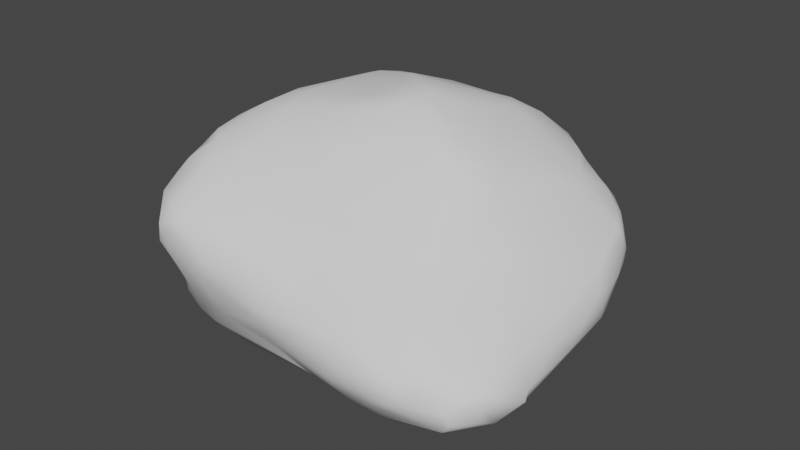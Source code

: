 # Source: rock2.blend  (saved by Blender 3.4.6; exported with 4.5.12 LTS)
import bpy
from mathutils import Matrix  # noqa: F401  (used for matrix-valued properties, if any)

bpy.ops.wm.read_factory_settings(use_empty=True)
scene = bpy.context.scene
scene.name = 'Scene'

# ---- collections
col_collection = bpy.data.collections.new('Collection'); scene.collection.children.link(col_collection)

# ---- world
world_world = bpy.data.worlds.new('World'); scene.world = world_world
world_world.use_nodes = True; world_world.node_tree.nodes.clear()
_N = world_world.node_tree.nodes; _L = world_world.node_tree.links
n0 = _N.new('ShaderNodeOutputWorld'); n0.name = 'World Output'; n0.location = (300, 300)
n1 = _N.new('ShaderNodeBackground'); n1.name = 'Background'; n1.location = (10, 300)
n1.inputs[0].default_value = (0.05088, 0.05088, 0.05088, 1.0)
_L.new(n1.outputs[0], n0.inputs[0])
n0.is_active_output = True
world_world.color = (0.05088, 0.05088, 0.05088)
world_world.use_sun_shadow = False
world_world.sun_shadow_jitter_overblur = 0.0

# ---- meshes
me_icosphere = bpy.data.meshes.new('Icosphere')
me_icosphere.from_pydata([(-0.9049, -0.8057, -0.4947), (-0.9149, -0.8579, -0.3556), (-0.8999, -0.7496, 0.1123), (-0.7966, -1.015, -0.4202), (-0.8082, -1.051, -0.1806), (-0.8012, -1.041, 0.09666), (-0.9155, -0.8604, -0.2763), (-1.13, -0.08457, -0.3718), (-1.09, -0.1086, -0.07575), (-1.154, 0.1526, -0.4313), (-1.181, 0.01938, -0.2494), (-1.008, -0.5087, -0.4022), (-1.02, -0.3343, -0.02835), (-1.053, -0.0552, -0.5068), (-1.02, -0.3099, -0.4714), (-1.057, -0.2825, -0.3479), (-1.065, -0.2687, -0.2503), (-0.8962, -0.5765, -0.5951), (-0.8161, -0.3561, -0.7006), (-0.8891, -0.1382, -0.697), (-0.8872, -0.04301, -0.7039), (-0.6748, -1.231, -0.08213), (-0.6966, -1.102, -0.4071), (-0.7486, -1.102, -0.2262), (-0.6909, -1.027, -0.5264), (-0.6855, -0.7983, -0.702), (-0.6116, -1.31, 3.887e-05), (-0.643, -1.139, -0.332), (-0.6005, -1.017, -0.6019), (-0.6164, -1.097, -0.4846), (-0.5372, -1.31, -0.06085), (-0.5256, -1.206, -0.2899), (-0.5083, -1.097, -0.5187), (-0.557, -0.8569, -0.7136), (-0.3458, -1.314, -0.07774), (-0.4112, -0.9939, -0.6504), (-0.3269, -1.205, -0.345), (-0.3318, -0.7944, -0.7866), (-0.2221, -1.288, -0.1472), (-0.275, -1.31, -0.002221), (0.0447, -1.278, -0.2208), (-0.09289, -1.278, -0.05725), (0.1813, -1.07, -0.5769), (0.05446, -0.8952, -0.7033), (0.02396, -1.218, -0.3535), (0.006529, -1.285, -0.1565), (0.1131, -1.123, -0.5116), (-0.7115, -0.1091, -0.7993), (-0.5063, -0.7023, -0.8008), (-0.2812, -0.3814, -0.9093), (-0.3954, -0.2027, -0.9006), (-0.2871, -0.5172, -0.8771), (-0.1103, -0.09448, -0.9113), (-0.05846, -0.4799, -0.9035), (-0.05891, -0.3133, -0.9303), (-0.7583, -0.5852, -0.7137), (-0.6328, -0.441, -0.7921), (-0.7993, -1.011, 0.1926), (-1.015, -0.2848, 0.03076), (-1.094, 0.04263, -0.009382), (-0.9017, -0.6073, 0.1978), (-0.8932, -0.3099, 0.2919), (-1.037, 0.04078, 0.08975), (-0.8913, -0.1869, 0.299), (-0.7708, -0.8709, 0.3147), (-0.7656, -0.6075, 0.4045), (-0.845, 0.06901, 0.3116), (-0.701, -1.212, 0.06498), (-0.7461, -1.058, 0.2417), (-0.7017, -0.8122, 0.4082), (-0.6969, -1.191, 0.2009), (-0.7004, -1.016, 0.3153), (-0.629, -0.8784, 0.3992), (-0.5921, -1.318, 0.1069), (-0.5492, -1.256, 0.1974), (-0.5579, -1.014, 0.3372), (-0.4686, -1.301, 0.1303), (-0.4108, -1.209, 0.2144), (-0.4032, -0.8812, 0.3842), (-0.1189, -1.205, 0.1101), (-0.1895, -1.262, 0.05502), (-0.1556, -1.006, 0.2249), (-0.1451, -0.7189, 0.43), (0.1232, -1.201, -0.005131), (-0.7633, -0.2989, 0.4168), (-0.7212, 0.1078, 0.3872), (-0.5999, -0.5738, 0.5034), (-0.5697, -0.4295, 0.5209), (-0.62, -0.315, 0.5004), (-0.4795, 0.06674, 0.5147), (-0.4346, -0.5942, 0.5131), (-0.4598, -0.394, 0.5515), (-0.3509, 0.03087, 0.5667), (-0.2255, -0.5063, 0.5403), (-0.08857, -0.0112, 0.6111), (-0.09898, -0.327, 0.5922), (0.1272, -0.3883, 0.6085), (-0.007152, -0.4029, 0.6017), (-1.19, 0.1017, -0.3452), (-1.169, 0.09833, -0.1488), (-1.193, 0.2048, -0.2489), (-1.149, 0.205, -0.1152), (-1.175, 0.2884, -0.346), (-1.111, 0.4027, -0.4193), (-1.139, 0.3946, -0.2504), (-1.107, 0.4078, -0.1685), (-1.111, 0.4397, -0.3555), (-0.9768, 0.08505, -0.5966), (-1.013, 0.4869, -0.4751), (-1.003, 0.5869, -0.3636), (-0.9984, 0.6127, -0.2466), (-0.9962, 0.5985, -0.1702), (-0.9852, 0.3353, -0.5624), (-0.8928, 0.3967, -0.6111), (-0.8847, 0.602, 0.001052), (-0.9009, 0.7068, -0.2954), (-0.8047, 0.3323, -0.685), (-0.7821, 0.504, -0.6002), (-0.8152, 0.6916, -0.3998), (-0.892, 0.7057, -0.1272), (-0.8038, 0.7067, -0.0003411), (-0.5746, 0.2109, -0.8049), (-0.5147, 0.3041, -0.8021), (-0.363, 0.1461, -0.8721), (-0.4113, 0.3401, -0.7981), (-0.286, 0.1836, -0.8739), (-0.1428, 0.3019, -0.8084), (0.09889, 0.2446, -0.8009), (-0.7215, 0.4042, -0.6991), (-0.7262, 0.8033, -0.2348), (-0.7242, 0.8104, -0.1305), (-0.5802, 0.4848, -0.6917), (-0.5316, 0.6018, -0.6029), (-0.6009, 0.7245, -0.4472), (-0.5995, 0.8216, -0.2875), (-0.5138, 0.8283, -0.01426), (-0.4984, 0.7998, -0.3667), (-0.2429, 0.4748, -0.6991), (-0.4034, 0.7099, -0.4873), (-0.3051, 0.8073, -0.3554), (0.1546, 0.745, -0.3816), (0.1045, 0.5602, -0.5913), (0.06166, 0.8017, -0.307), (0.2078, 0.7898, -0.03657), (-0.5058, 0.8666, -0.1501), (-0.399, 0.8608, -0.2466), (-0.2459, 0.8627, -0.1516), (-0.346, 0.8397, -0.01597), (0.3183, 0.7886, -0.2541), (-1.009, 0.4012, 0.001729), (-0.925, 0.2723, 0.15), (-0.9135, 0.4233, 0.08569), (-0.7976, 0.2299, 0.2981), (-0.7029, 0.6234, 0.1315), (-0.5773, 0.3376, 0.3846), (-0.6808, 0.7043, 0.08328), (-0.3774, 0.2276, 0.5045), (-0.4413, 0.3778, 0.4168), (-0.4088, 0.5959, 0.2965), (-0.2172, 0.1488, 0.5508), (-0.2421, 0.6915, 0.277), (-0.1712, 0.4388, 0.4394), (-0.1228, 0.6953, 0.2911), (-0.1392, 0.7782, 0.1083), (-0.005606, 0.4986, 0.4078), (0.1842, -1.267, -0.1562), (0.2612, -1.197, -0.05809), (0.1273, -0.7246, -0.8009), (0.4377, -1.267, -0.3542), (0.3736, -0.9418, -0.7152), (0.4448, -1.215, -0.4401), (0.5861, -1.239, -0.1644), (0.6211, -1.279, -0.2559), (0.499, -1.198, -0.09644), (0.4701, -1.1, -0.5872), (0.4964, -0.9103, -0.7372), (0.6039, -0.9964, -0.6729), (0.6175, -1.082, -0.5967), (0.6559, -1.219, -0.4311), (0.5915, -1.065, -0.05094), (0.6534, -0.895, -0.7223), (0.8051, -1.226, -0.2633), (0.716, -1.213, -0.1835), (0.8565, -1.007, -0.6025), (0.7008, -0.9012, 0.01656), (0.8095, -0.8019, -0.7077), (0.1712, -0.273, -0.9098), (-0.04392, 0.09854, -0.8723), (0.2766, -0.6705, -0.8213), (0.185, -0.3901, -0.9088), (0.5839, -0.4095, -0.7909), (0.4499, -0.2057, -0.8304), (0.3881, -0.01662, -0.8152), (0.5851, -0.741, -0.772), (0.6976, -0.3678, -0.7627), (0.7712, -1.244, -0.3655), (0.8708, -1.21, -0.3469), (0.9794, -1.11, -0.4926), (0.9006, -1.109, -0.2075), (0.7976, -0.8592, -0.0238), (1.009, -1.133, -0.3615), (1.109, -0.8348, -0.5105), (1.03, -0.9667, -0.2131), (1.025, -1.122, -0.4299), (1.016, -1.076, -0.2781), (1.103, -1.017, -0.4373), (1.115, -0.9027, -0.4953), (0.9766, -0.6171, -0.0483), (1.119, -1.02, -0.3319), (1.113, -1.002, -0.2888), (1.2, -0.7974, -0.4001), (0.8107, -0.2365, -0.7115), (0.9294, -0.222, -0.6265), (0.894, 0.02422, -0.6173), (1.008, -0.7201, -0.592), (1.12, -0.08726, -0.04366), (0.9914, 0.1511, -0.5054), (1.045, -0.3889, -0.5267), (1.117, -0.4139, -0.1517), (1.066, 0.1432, -0.3872), (1.149, -0.7312, -0.4596), (1.183, -0.7504, -0.3655), (1.119, -0.739, -0.2301), (1.161, -0.5466, -0.2531), (1.175, -0.4088, -0.3428), (1.118, -0.2677, -0.4264), (1.177, -0.2934, -0.2412), (1.149, -0.0745, -0.3292), (1.168, -0.1568, -0.1566), (1.17, -0.1072, -0.2459), (0.1003, -1.136, 0.06036), (0.08701, -0.84, 0.2932), (0.2512, -1.034, 0.09117), (0.2673, -0.906, 0.2021), (0.4907, -0.9172, 0.09117), (0.4942, -0.8145, 0.175), (0.6949, -0.7964, 0.1003), (0.1855, -0.2274, 0.6501), (0.2004, -0.1296, 0.6406), (0.04229, -0.6265, 0.4629), (0.2906, -0.3452, 0.596), (0.4315, -0.4998, 0.4946), (0.3413, -0.1406, 0.5926), (0.5158, -0.1445, 0.4851), (0.5577, -0.6829, 0.2793), (0.5787, -0.4862, 0.4316), (0.4842, -0.3598, 0.5189), (0.6202, -0.6308, 0.2892), (0.6785, -0.3278, 0.3947), (0.6964, -0.06992, 0.3861), (0.7573, -0.4192, 0.2809), (0.7786, -0.1084, 0.2966), (0.8077, 0.01047, 0.2778), (0.8827, -0.4687, 0.09896), (0.9425, -0.3678, 0.06755), (0.1505, 0.3955, -0.7128), (0.3924, 0.388, -0.6636), (0.4218, 0.7037, -0.3734), (0.3223, 0.7906, -0.1431), (0.5743, 0.1699, -0.7158), (0.3482, 0.481, -0.6081), (0.5555, 0.4206, -0.6243), (0.3643, 0.5965, -0.5138), (0.3958, 0.7926, -0.2119), (0.3689, 0.7662, -0.07517), (0.6604, 0.09626, -0.713), (0.7556, 0.5517, -0.3681), (0.6282, 0.5482, -0.5004), (0.8242, 0.5355, -0.2185), (0.5735, 0.696, -0.07682), (0.7209, 0.3834, -0.5869), (0.7695, 0.4753, -0.4742), (0.7174, 0.598, -0.1395), (0.895, 0.3174, -0.4916), (0.8496, 0.3946, -0.4831), (0.8256, 0.4895, 0.0082), (0.9179, 0.4277, -0.3803), (0.8891, 0.4881, -0.2983), (0.8321, 0.514, -0.0978), (1.023, 0.2518, -0.3642), (0.9934, 0.3552, -0.2757), (0.9899, 0.3235, 0.04217), (0.9722, 0.4168, -0.1518), (0.9721, 0.4045, -0.07336), (1.052, 0.2426, -0.2922), (1.158, 0.04206, -0.1385), (1.095, 0.1747, -0.005013), (1.08, 0.2461, -0.1004), (1.064, 0.2654, -0.198), (0.1723, 0.002448, 0.613), (0.1736, 0.3251, 0.4838), (0.1718, 0.6383, 0.2867), (0.1989, 0.7034, 0.2079), (0.4456, 0.187, 0.491), (0.4025, 0.206, 0.5057), (0.3174, 0.2973, 0.4992), (0.4638, 0.6679, 0.06412), (0.4422, 0.3925, 0.4223), (0.403, 0.6096, 0.2263), (0.6899, 0.3759, 0.289), (0.5598, 0.4833, 0.3042), (0.6642, 0.4967, 0.1384), (0.7311, 0.3865, 0.2345), (0.6772, 0.5612, 0.04758), (0.8203, 0.1953, 0.253), (0.7464, 0.4029, 0.1963), (0.9216, 0.3061, 0.1485), (0.8606, 0.3813, 0.1324), (1.028, 0.2257, 0.07022), (0.8839, 0.4411, 0.05338), (1.068, 0.1533, 0.0438)], [], [(6, 3, 4), (10, 7, 16), (13, 14, 7), (16, 12, 8), (13, 7, 9), (11, 17, 0), (11, 0, 1), (14, 17, 11), (14, 13, 17), (20, 19, 13), (18, 17, 19), (4, 22, 23), (4, 23, 21), (3, 0, 24), (21, 23, 27), (29, 22, 3), (30, 21, 31), (30, 26, 21), (27, 29, 31), (31, 21, 27), (29, 24, 28), (33, 28, 25), (32, 28, 35), (35, 28, 33), (36, 34, 30), (34, 38, 39), (36, 38, 34), (39, 38, 41), (32, 35, 42), (38, 40, 45), (50, 56, 47), (50, 49, 48), (49, 51, 48), (123, 52, 50), (51, 53, 37), (52, 54, 50), (54, 53, 49), (19, 47, 18), (47, 19, 20), (56, 55, 18), (55, 48, 25), (48, 55, 56), (37, 33, 48), (2, 5, 57), (8, 58, 59), (58, 60, 62), (63, 62, 61), (64, 2, 57), (2, 64, 60), (4, 67, 5), (5, 70, 57), (67, 73, 70), (71, 68, 70), (73, 26, 30), (75, 70, 74), (77, 74, 76), (75, 77, 78), (73, 34, 39), (76, 73, 39), (77, 76, 79), (76, 39, 80), (79, 76, 80), (81, 77, 79), (80, 39, 41), (78, 81, 82), (80, 41, 83), (79, 80, 83), (84, 61, 65), (65, 69, 86), (88, 84, 86), (88, 86, 87), (85, 84, 88), (85, 88, 89), (72, 78, 90), (87, 90, 91), (88, 91, 92), (90, 78, 82), (92, 91, 94), (91, 93, 95), (94, 91, 95), (93, 82, 96), (93, 96, 97), (95, 93, 97), (9, 7, 98), (99, 10, 8), (99, 8, 59), (98, 10, 100), (101, 99, 59), (102, 9, 98), (100, 99, 101), (104, 102, 100), (104, 101, 105), (103, 102, 106), (107, 13, 9), (103, 112, 9), (112, 103, 108), (108, 106, 109), (110, 106, 104), (111, 104, 105), (111, 105, 149), (113, 112, 108), (111, 149, 114), (119, 111, 114), (119, 110, 111), (117, 113, 108), (118, 117, 108), (115, 118, 109), (123, 47, 121), (122, 123, 121), (125, 123, 122), (126, 125, 124), (187, 52, 125), (130, 115, 119), (120, 130, 119), (121, 47, 116), (128, 121, 116), (117, 131, 128), (118, 132, 117), (134, 133, 118), (134, 118, 129), (136, 133, 134), (131, 124, 122), (138, 132, 133), (137, 131, 132), (140, 137, 138), (139, 140, 138), (145, 136, 134), (144, 145, 134), (145, 139, 136), (146, 145, 144), (135, 146, 144), (145, 142, 139), (101, 59, 62), (149, 101, 62), (149, 150, 151), (114, 149, 151), (150, 66, 152), (151, 150, 152), (66, 84, 85), (153, 151, 152), (120, 114, 153), (120, 153, 155), (152, 85, 154), (155, 135, 130), (154, 156, 157), (154, 157, 158), (154, 158, 153), (153, 158, 155), (157, 156, 161), (158, 161, 160), (159, 92, 94), (161, 156, 159), (160, 161, 162), (160, 163, 147), (162, 161, 164), (163, 143, 147), (41, 45, 165), (44, 46, 42), (43, 169, 42), (167, 169, 43), (165, 40, 171), (166, 165, 171), (175, 169, 167), (40, 168, 172), (166, 171, 173), (177, 174, 176), (169, 176, 174), (168, 178, 195), (172, 168, 195), (174, 177, 178), (178, 170, 174), (173, 171, 182), (179, 173, 182), (176, 175, 180), (172, 195, 181), (182, 172, 181), (177, 176, 183), (179, 182, 198), (53, 167, 37), (186, 54, 52), (188, 167, 53), (54, 189, 53), (191, 189, 186), (185, 180, 193), (191, 211, 194), (181, 195, 196), (178, 197, 195), (182, 181, 198), (185, 183, 180), (199, 184, 198), (200, 195, 197), (198, 196, 200), (185, 201, 183), (200, 203, 205), (201, 206, 183), (199, 202, 207), (200, 205, 208), (209, 200, 208), (206, 208, 205), (209, 208, 210), (211, 185, 194), (213, 212, 211), (218, 207, 222), (217, 214, 212), (215, 254, 218), (217, 212, 216), (221, 209, 210), (220, 201, 217), (223, 221, 224), (224, 220, 225), (226, 218, 223), (226, 224, 227), (228, 226, 229), (227, 225, 219), (220, 210, 206), (221, 210, 220), (83, 41, 165), (79, 83, 230), (81, 230, 232), (231, 81, 232), (83, 165, 166), (231, 232, 233), (232, 83, 166), (233, 234, 235), (234, 179, 184), (239, 82, 231), (237, 95, 97), (94, 95, 237), (96, 239, 241), (237, 97, 96), (96, 241, 240), (239, 235, 244), (245, 241, 244), (246, 241, 245), (235, 184, 236), (244, 236, 247), (244, 247, 245), (248, 245, 250), (246, 245, 248), (251, 248, 250), (249, 251, 252), (236, 199, 253), (254, 250, 253), (254, 253, 207), (192, 187, 127), (255, 127, 126), (137, 255, 126), (256, 127, 255), (262, 260, 141), (257, 262, 141), (148, 257, 140), (263, 257, 148), (265, 191, 192), (259, 265, 192), (261, 265, 259), (267, 261, 256), (266, 267, 257), (263, 266, 257), (211, 191, 265), (267, 270, 261), (268, 266, 263), (143, 146, 147), (272, 263, 269), (213, 211, 265), (273, 265, 270), (271, 274, 270), (266, 271, 267), (275, 272, 269), (213, 216, 212), (273, 216, 213), (266, 277, 276), (278, 268, 272), (275, 278, 272), (216, 219, 217), (279, 216, 273), (276, 273, 274), (277, 282, 280), (278, 282, 268), (309, 278, 275), (229, 227, 284), (285, 215, 228), (286, 285, 287), (288, 287, 229), (280, 284, 279), (280, 288, 284), (282, 287, 288), (281, 287, 283), (272, 268, 263), (289, 159, 94), (290, 159, 289), (289, 94, 238), (162, 297, 291), (292, 163, 162), (162, 291, 292), (290, 289, 295), (293, 238, 242), (289, 293, 294), (295, 289, 294), (296, 264, 292), (293, 242, 243), (297, 295, 294), (294, 293, 299), (300, 297, 299), (305, 301, 300), (305, 300, 302), (303, 269, 296), (304, 249, 252), (303, 275, 269), (251, 215, 252), (305, 306, 307), (309, 301, 307), (310, 252, 215), (304, 310, 308), (306, 308, 281), (309, 307, 281), (286, 310, 215), (308, 286, 281), (6, 1, 3), (5, 6, 4), (0, 3, 1), (5, 2, 6), (10, 16, 8), (15, 14, 11), (16, 15, 11), (16, 11, 12), (15, 7, 14), (16, 7, 15), (8, 12, 58), (11, 1, 6), (12, 11, 6), (2, 12, 6), (13, 19, 17), (18, 55, 17), (4, 3, 22), (25, 24, 0), (23, 22, 27), (29, 3, 24), (28, 24, 25), (27, 22, 29), (29, 28, 32), (36, 29, 32), (31, 29, 36), (36, 30, 31), (38, 36, 40), (35, 43, 42), (37, 43, 35), (40, 36, 44), (41, 38, 45), (36, 32, 46), (44, 36, 46), (32, 42, 46), (50, 48, 56), (51, 37, 48), (51, 49, 53), (50, 54, 49), (25, 0, 17), (55, 25, 17), (47, 56, 18), (48, 33, 25), (37, 35, 33), (167, 43, 37), (60, 12, 2), (58, 12, 60), (62, 60, 61), (62, 59, 58), (60, 64, 65), (61, 60, 65), (67, 4, 21), (5, 67, 70), (57, 70, 68), (57, 68, 71), (64, 57, 71), (67, 21, 26), (67, 26, 73), (72, 64, 71), (69, 64, 72), (74, 70, 73), (71, 70, 75), (75, 72, 71), (76, 74, 73), (77, 75, 74), (72, 75, 78), (73, 30, 34), (78, 77, 81), (65, 64, 69), (84, 63, 61), (66, 63, 84), (86, 84, 65), (86, 69, 72), (90, 86, 72), (87, 86, 90), (91, 88, 87), (89, 88, 92), (93, 91, 90), (93, 90, 82), (98, 7, 10), (99, 100, 10), (100, 102, 98), (102, 103, 9), (104, 100, 101), (106, 102, 104), (9, 112, 107), (101, 149, 105), (106, 108, 103), (110, 109, 106), (111, 110, 104), (107, 20, 13), (112, 20, 107), (118, 108, 109), (115, 109, 110), (119, 115, 110), (112, 116, 20), (113, 116, 112), (123, 50, 47), (124, 125, 122), (123, 125, 52), (125, 126, 187), (126, 127, 187), (20, 116, 47), (113, 128, 116), (117, 128, 113), (129, 118, 115), (130, 129, 115), (132, 131, 117), (133, 132, 118), (128, 122, 121), (131, 122, 128), (136, 138, 133), (131, 137, 124), (138, 137, 132), (136, 139, 138), (137, 126, 124), (140, 141, 137), (139, 142, 140), (130, 134, 129), (130, 144, 134), (130, 135, 144), (135, 147, 146), (145, 148, 142), (146, 148, 145), (150, 149, 62), (66, 62, 63), (66, 150, 62), (153, 114, 151), (120, 119, 114), (152, 66, 85), (120, 155, 130), (153, 152, 154), (154, 85, 89), (156, 154, 89), (155, 160, 135), (156, 89, 92), (160, 147, 135), (160, 155, 158), (159, 156, 92), (158, 157, 161), (160, 162, 163), (165, 45, 40), (40, 44, 168), (168, 44, 170), (170, 44, 42), (169, 174, 42), (171, 40, 172), (174, 170, 42), (232, 166, 173), (176, 169, 175), (168, 170, 178), (182, 171, 172), (176, 180, 183), (53, 189, 188), (186, 189, 54), (187, 186, 52), (187, 192, 186), (189, 190, 188), (191, 190, 189), (186, 192, 191), (188, 190, 193), (191, 194, 190), (167, 188, 175), (188, 193, 175), (193, 180, 175), (190, 194, 193), (194, 185, 193), (178, 177, 197), (196, 198, 181), (177, 183, 197), (184, 179, 198), (200, 196, 195), (199, 198, 202), (200, 197, 203), (204, 198, 200), (197, 205, 203), (183, 206, 197), (206, 205, 197), (202, 198, 204), (209, 207, 202), (209, 204, 200), (202, 204, 209), (206, 210, 208), (211, 214, 185), (211, 212, 214), (185, 214, 201), (214, 217, 201), (218, 254, 207), (217, 219, 225), (201, 220, 206), (221, 222, 209), (222, 207, 209), (221, 223, 222), (218, 222, 223), (224, 221, 220), (217, 225, 220), (226, 223, 224), (227, 224, 225), (228, 218, 226), (229, 226, 227), (215, 218, 228), (81, 79, 230), (232, 230, 83), (234, 233, 232), (179, 232, 173), (234, 232, 179), (184, 235, 234), (199, 236, 184), (82, 81, 231), (96, 82, 239), (238, 94, 237), (237, 96, 240), (231, 233, 235), (239, 231, 235), (241, 239, 244), (246, 237, 240), (242, 237, 246), (242, 238, 237), (246, 240, 241), (242, 246, 243), (236, 244, 235), (250, 245, 247), (243, 248, 249), (243, 246, 248), (250, 247, 236), (251, 249, 248), (250, 236, 253), (254, 251, 250), (207, 253, 199), (251, 254, 215), (141, 255, 137), (141, 260, 255), (140, 257, 141), (142, 148, 140), (127, 259, 192), (260, 256, 255), (256, 259, 127), (256, 261, 259), (262, 256, 260), (262, 267, 256), (257, 267, 262), (261, 270, 265), (267, 271, 270), (146, 258, 148), (143, 258, 146), (143, 264, 258), (263, 148, 258), (263, 258, 264), (263, 264, 269), (273, 213, 265), (274, 273, 270), (276, 274, 271), (266, 276, 271), (268, 277, 266), (279, 219, 216), (276, 279, 273), (276, 280, 279), (277, 280, 276), (268, 282, 277), (278, 283, 282), (309, 281, 283), (309, 283, 278), (219, 284, 227), (229, 285, 228), (286, 215, 285), (279, 284, 219), (229, 287, 285), (284, 288, 229), (287, 281, 286), (280, 282, 288), (282, 283, 287), (290, 161, 159), (164, 161, 290), (162, 164, 297), (292, 143, 163), (297, 164, 290), (143, 292, 264), (293, 289, 238), (297, 290, 295), (298, 296, 292), (298, 292, 291), (300, 298, 291), (300, 291, 297), (294, 299, 297), (298, 301, 296), (298, 300, 301), (296, 269, 264), (249, 293, 243), (299, 302, 300), (301, 303, 296), (304, 293, 249), (304, 299, 293), (302, 299, 304), (306, 302, 304), (305, 302, 306), (305, 307, 301), (303, 309, 275), (309, 303, 301), (304, 252, 310), (306, 304, 308), (306, 281, 307), (286, 308, 310)])
me_icosphere.polygons.foreach_set('use_smooth', [True] * 618)
_uv = me_icosphere.uv_layers.new(name='UVMap')
_uv.uv.foreach_set('vector', [0.8592, 0.8107, 0.8925, 0.8547, 0.8353, 0.8612, 0.8568, 0.5917, 0.8854, 0.6194, 0.8556, 0.6654, 0.9174, 0.6187, 0.908, 0.6789, 0.8854, 0.6194, 0.8556, 0.6654, 0.8023, 0.6825, 0.8147, 0.6264, 0.9174, 0.6187, 0.8854, 0.6194, 0.9005, 0.564, 0.8908, 0.7247, 0.936, 0.7487, 0.9114, 0.7999, 0.8908, 0.7247, 0.9114, 0.7999, 0.8781, 0.8105, 0.908, 0.6789, 0.936, 0.7487, 0.8908, 0.7247, 0.908, 0.6789, 0.9174, 0.6187, 0.936, 0.7487, 0.9637, 0.6282, 0.9617, 0.6498, 0.9174, 0.6187, 0.9615, 0.7045, 0.936, 0.7487, 0.9617, 0.6498, 0.8353, 0.8612, 0.8886, 0.8816, 0.8458, 0.877, 0.8353, 0.8612, 0.8458, 0.877, 0.8107, 0.9111, 0.8925, 0.8547, 0.9114, 0.7999, 0.9173, 0.8654, 0.8107, 0.9111, 0.8458, 0.877, 0.8704, 0.8932, 0.19, 0.9379, 0.2011, 0.9588, 0.1812, 0.9771, 0.3028, 0.9418, 0.2807, 0.9691, 0.2462, 0.9277, 0.3028, 0.9418, 0.3103, 0.9607, 0.2807, 0.9691, 0.2229, 0.9502, 0.19, 0.9379, 0.2462, 0.9277, 0.2462, 0.9277, 0.2807, 0.9691, 0.2229, 0.9502, 0.19, 0.9379, 0.1687, 0.9504, 0.158, 0.927, 0.1172, 0.9058, 0.158, 0.927, 0.1045, 0.9328, 0.1894, 0.912, 0.158, 0.927, 0.1556, 0.8807, 0.1556, 0.8807, 0.158, 0.927, 0.1172, 0.9058, 0.2462, 0.8802, 0.3102, 0.8973, 0.3028, 0.9418, 0.3102, 0.8973, 0.3001, 0.8655, 0.3274, 0.8828, 0.2462, 0.8802, 0.3001, 0.8655, 0.3102, 0.8973, 0.3274, 0.8828, 0.3001, 0.8655, 0.3223, 0.8376, 0.1894, 0.912, 0.1556, 0.8807, 0.2107, 0.7495, 0.3001, 0.8655, 0.2989, 0.8013, 0.3099, 0.8122, 0.06645, 0.1804, 0.03671, 0.1269, 0.09515, 0.1037, 0.0, 0.8301, 0.02913, 0.8125, 0.08209, 0.8838, 0.02913, 0.8125, 0.05366, 0.8217, 0.08209, 0.8838, 0.1348, 0.1834, 0.08803, 0.2468, 0.06645, 0.1804, 0.05366, 0.8217, 0.0555, 0.7662, 0.1066, 0.8485, 0.08803, 0.2468, 0.04587, 0.262, 0.06645, 0.1804, 0.02737, 0.7571, 0.0555, 0.7662, 0.02913, 0.8125, 0.9251, 0.09457, 0.9707, 0.08176, 0.9303, 0.128, 0.09515, 0.1037, 0.1033, 0.06154, 0.1196, 0.06071, 0.3605, 0.6337, 0.3324, 0.6178, 0.3605, 0.581, 0.06894, 0.9385, 0.08209, 0.8838, 0.1045, 0.9328, 0.08209, 0.8838, 0.06894, 0.9385, 0.04088, 0.9, 0.1066, 0.8485, 0.1172, 0.9058, 0.08209, 0.8838, 0.7669, 0.7848, 0.7693, 0.8581, 0.7465, 0.8511, 0.8147, 0.6264, 0.7884, 0.6713, 0.7994, 0.5913, 0.7884, 0.6713, 0.7471, 0.7519, 0.7755, 0.5953, 0.7243, 0.6563, 0.7755, 0.5953, 0.7256, 0.6843, 0.7178, 0.8205, 0.7669, 0.7848, 0.7465, 0.8511, 0.7669, 0.7848, 0.7178, 0.8205, 0.7471, 0.7519, 0.8353, 0.8612, 0.7758, 0.9043, 0.7693, 0.8581, 0.7693, 0.8581, 0.7435, 0.8991, 0.7465, 0.8511, 0.7758, 0.9043, 0.7651, 0.9358, 0.7435, 0.8991, 0.7169, 0.8584, 0.7345, 0.8653, 0.7435, 0.8991, 0.3324, 0.9595, 0.3103, 0.9607, 0.3028, 0.9418, 0.68, 0.04732, 0.7351, 0.01894, 0.7464, 0.05297, 0.7327, 0.08509, 0.7464, 0.05297, 0.7627, 0.07431, 0.68, 0.04732, 0.7327, 0.08509, 0.6451, 0.08283, 0.3324, 0.9595, 0.3102, 0.8973, 0.3274, 0.8828, 0.7627, 0.07431, 0.7711, 0.04626, 0.7784, 0.1253, 0.7327, 0.08509, 0.7627, 0.07431, 0.7408, 0.158, 0.7627, 0.07431, 0.7784, 0.1253, 0.7602, 0.1433, 0.7408, 0.158, 0.7627, 0.07431, 0.7602, 0.1433, 0.6869, 0.1464, 0.7327, 0.08509, 0.7408, 0.158, 0.7602, 0.1433, 0.7784, 0.1253, 0.7764, 0.1707, 0.6451, 0.08283, 0.6869, 0.1464, 0.6028, 0.1429, 0.7602, 0.1433, 0.7764, 0.1707, 0.751, 0.2198, 0.7408, 0.158, 0.7602, 0.1433, 0.751, 0.2198, 0.6954, 0.6902, 0.7256, 0.6843, 0.6973, 0.7604, 0.5929, 4.947e-06, 0.6326, 0.01266, 0.5711, 0.03476, 0.5197, 0.03292, 0.5292, 0.003239, 0.5711, 0.03476, 0.5197, 0.03292, 0.5711, 0.03476, 0.5394, 0.04256, 0.6092, 0.5611, 0.6772, 0.5433, 0.6954, 0.5779, 0.6092, 0.5611, 0.6954, 0.5779, 0.6396, 0.6191, 0.646, 0.02938, 0.6451, 0.08283, 0.5715, 0.0728, 0.5394, 0.04256, 0.5715, 0.0728, 0.5268, 0.06731, 0.5197, 0.03292, 0.5268, 0.06731, 0.4377, 0.09654, 0.5715, 0.0728, 0.6451, 0.08283, 0.6028, 0.1429, 0.4377, 0.09654, 0.5268, 0.06731, 0.4367, 0.1555, 0.5268, 0.06731, 0.5473, 0.1214, 0.5028, 0.1506, 0.4367, 0.1555, 0.5268, 0.06731, 0.5028, 0.1506, 0.5473, 0.1214, 0.6028, 0.1429, 0.5096, 0.2022, 0.5473, 0.1214, 0.5096, 0.2022, 0.5155, 0.1709, 0.5028, 0.1506, 0.5473, 0.1214, 0.5155, 0.1709, 0.9005, 0.564, 0.8854, 0.6194, 0.88, 0.5727, 0.8331, 0.574, 0.8568, 0.5917, 0.8147, 0.6264, 0.8331, 0.574, 0.8147, 0.6264, 0.7994, 0.5913, 0.88, 0.5727, 0.8568, 0.5917, 0.8574, 0.5486, 0.8254, 0.551, 0.8331, 0.574, 0.7994, 0.5913, 0.8807, 0.5312, 0.9005, 0.564, 0.88, 0.5727, 0.8574, 0.5486, 0.8331, 0.574, 0.8254, 0.551, 0.8582, 0.509, 0.8807, 0.5312, 0.8574, 0.5486, 0.8582, 0.509, 0.8254, 0.551, 0.8386, 0.5079, 0.8983, 0.5099, 0.8807, 0.5312, 0.8832, 0.5012, 0.9389, 0.5924, 0.9174, 0.6187, 0.9005, 0.564, 0.8983, 0.5099, 0.9316, 0.5346, 0.9005, 0.564, 0.209, 0.03189, 0.2417, 0.000523, 0.2497, 0.02303, 0.2497, 0.02303, 0.2582, 0.0, 0.2851, 0.0236, 0.8574, 0.469, 0.8832, 0.5012, 0.8582, 0.509, 0.8392, 0.4721, 0.8582, 0.509, 0.8386, 0.5079, 0.4312, 0.4991, 0.4605, 0.469, 0.4928, 0.494, 0.2139, 0.0532, 0.209, 0.03189, 0.2497, 0.02303, 0.4312, 0.4991, 0.4928, 0.494, 0.4622, 0.5276, 0.4229, 0.5264, 0.4312, 0.4991, 0.4622, 0.5276, 0.4229, 0.5264, 0.4152, 0.4979, 0.4312, 0.4991, 0.2365, 0.07803, 0.2139, 0.0532, 0.2497, 0.02303, 0.3009, 0.06704, 0.2365, 0.07803, 0.2497, 0.02303, 0.3186, 0.04615, 0.3009, 0.06704, 0.2851, 0.0236, 0.1348, 0.1834, 0.09515, 0.1037, 0.1543, 0.132, 0.1724, 0.1449, 0.1348, 0.1834, 0.1543, 0.132, 0.1423, 0.2012, 0.1348, 0.1834, 0.1724, 0.1449, 0.1756, 0.2334, 0.1423, 0.2012, 0.1809, 0.169, 0.13, 0.2599, 0.08803, 0.2468, 0.1423, 0.2012, 0.4068, 0.5683, 0.3922, 0.5223, 0.4229, 0.5264, 0.4461, 0.5489, 0.4068, 0.5683, 0.4229, 0.5264, 0.1543, 0.132, 0.09515, 0.1037, 0.1919, 0.07523, 0.2039, 0.09409, 0.1543, 0.132, 0.1919, 0.07523, 0.2365, 0.07803, 0.2215, 0.1266, 0.2039, 0.09409, 0.3009, 0.06704, 0.257, 0.1363, 0.2365, 0.07803, 0.3444, 0.1163, 0.3023, 0.1177, 0.3009, 0.06704, 0.3444, 0.1163, 0.3009, 0.06704, 0.3476, 0.08621, 0.3296, 0.1408, 0.3023, 0.1177, 0.3444, 0.1163, 0.2215, 0.1266, 0.1809, 0.169, 0.1724, 0.1449, 0.2959, 0.165, 0.257, 0.1363, 0.3023, 0.1177, 0.2226, 0.207, 0.2215, 0.1266, 0.257, 0.1363, 0.3253, 0.2969, 0.2226, 0.207, 0.2959, 0.165, 0.335, 0.1867, 0.3253, 0.2969, 0.2959, 0.165, 0.3603, 0.1633, 0.3296, 0.1408, 0.3444, 0.1163, 0.3748, 0.1375, 0.3603, 0.1633, 0.3444, 0.1163, 0.3603, 0.1633, 0.335, 0.1867, 0.3296, 0.1408, 0.3967, 0.6825, 0.3792, 0.645, 0.3954, 0.621, 0.4259, 0.62, 0.3967, 0.6825, 0.3954, 0.621, 0.3603, 0.1633, 0.3459, 0.2739, 0.335, 0.1867, 0.8254, 0.551, 0.7994, 0.5913, 0.7755, 0.5953, 0.7976, 0.5154, 0.8254, 0.551, 0.7755, 0.5953, 0.4928, 0.494, 0.54, 0.5132, 0.505, 0.5182, 0.4622, 0.5276, 0.4928, 0.494, 0.505, 0.5182, 0.54, 0.5132, 0.601, 0.53, 0.5739, 0.5444, 0.505, 0.5182, 0.54, 0.5132, 0.5739, 0.5444, 0.601, 0.53, 0.6772, 0.5433, 0.6092, 0.5611, 0.4833, 0.5728, 0.505, 0.5182, 0.5739, 0.5444, 0.4461, 0.5489, 0.4622, 0.5276, 0.4833, 0.5728, 0.4461, 0.5489, 0.4833, 0.5728, 0.4621, 0.5791, 0.5739, 0.5444, 0.6092, 0.5611, 0.5738, 0.5998, 0.4621, 0.5791, 0.4259, 0.62, 0.4068, 0.5683, 0.5738, 0.5998, 0.6133, 0.6465, 0.574, 0.6333, 0.5738, 0.5998, 0.574, 0.6333, 0.5186, 0.6439, 0.5738, 0.5998, 0.5186, 0.6439, 0.4833, 0.5728, 0.4833, 0.5728, 0.5186, 0.6439, 0.4621, 0.5791, 0.574, 0.6333, 0.6133, 0.6465, 0.5697, 0.6988, 0.5186, 0.6439, 0.5697, 0.6988, 0.501, 0.6852, 0.6345, 0.6834, 0.6551, 0.6495, 0.6706, 0.7114, 0.5697, 0.6988, 0.6133, 0.6465, 0.6345, 0.6834, 0.501, 0.6852, 0.5697, 0.6988, 0.5034, 0.7137, 0.501, 0.6852, 0.4574, 0.7093, 0.4245, 0.66, 0.5034, 0.7137, 0.5697, 0.6988, 0.5554, 0.7389, 0.4574, 0.7093, 0.4306, 0.79, 0.4245, 0.66, 0.3223, 0.8376, 0.3099, 0.8122, 0.3168, 0.7703, 0.2648, 0.7995, 0.2267, 0.7698, 0.2107, 0.7495, 0.1563, 0.7666, 0.1772, 0.6949, 0.2107, 0.7495, 0.1183, 0.7384, 0.1772, 0.6949, 0.1563, 0.7666, 0.3168, 0.7703, 0.2989, 0.8013, 0.3324, 0.6757, 0.7549, 0.2544, 0.7825, 0.24, 0.772, 0.3346, 0.1752, 0.6643, 0.1772, 0.6949, 0.1183, 0.7384, 0.2989, 0.8013, 0.293, 0.7063, 0.3226, 0.6672, 0.7549, 0.2544, 0.772, 0.3346, 0.7564, 0.3117, 0.2316, 0.6488, 0.2282, 0.6841, 0.2047, 0.6455, 0.1772, 0.6949, 0.2047, 0.6455, 0.2282, 0.6841, 0.293, 0.7063, 0.2835, 0.6514, 0.3052, 0.6277, 0.3226, 0.6672, 0.293, 0.7063, 0.3052, 0.6277, 0.2282, 0.6841, 0.2316, 0.6488, 0.2835, 0.6514, 0.2835, 0.6514, 0.2702, 0.6997, 0.2282, 0.6841, 0.7564, 0.3117, 0.772, 0.3346, 0.7673, 0.3661, 0.7226, 0.3327, 0.7564, 0.3117, 0.7673, 0.3661, 0.2047, 0.6455, 0.1752, 0.6643, 0.184, 0.6276, 0.3226, 0.6672, 0.3052, 0.6277, 0.3236, 0.6217, 0.7673, 0.3661, 0.7911, 0.3464, 0.7787, 0.3904, 0.2316, 0.6488, 0.2047, 0.6455, 0.2326, 0.5896, 0.7226, 0.3327, 0.7673, 0.3661, 0.7465, 0.4115, 0.0555, 0.7662, 0.1183, 0.7384, 0.1066, 0.8485, 0.05916, 0.3162, 0.04587, 0.262, 0.08803, 0.2468, 0.1148, 0.7006, 0.1183, 0.7384, 0.0555, 0.7662, 0.02737, 0.7571, 0.05478, 0.7052, 0.0555, 0.7662, 0.08699, 0.3813, 0.03815, 0.321, 0.05916, 0.3162, 0.182, 0.5872, 0.184, 0.6276, 0.1499, 0.6342, 0.08699, 0.3813, 0.104, 0.4672, 0.07082, 0.4422, 0.3236, 0.6217, 0.3052, 0.6277, 0.3091, 0.6035, 0.2835, 0.6514, 0.2737, 0.5693, 0.3052, 0.6277, 0.7673, 0.3661, 0.7787, 0.3904, 0.7465, 0.4115, 0.182, 0.5872, 0.2326, 0.5896, 0.184, 0.6276, 0.6746, 0.3819, 0.6794, 0.357, 0.7465, 0.4115, 0.3029, 0.5673, 0.3052, 0.6277, 0.2737, 0.5693, 0.7465, 0.4115, 0.7851, 0.4096, 0.7694, 0.4433, 0.182, 0.5872, 0.239, 0.5249, 0.2326, 0.5896, 0.911, 0.4379, 0.8948, 0.4394, 0.8881, 0.4157, 0.239, 0.5249, 0.2516, 0.5275, 0.2326, 0.5896, 0.6746, 0.3819, 0.7168, 0.4435, 0.6263, 0.4274, 0.911, 0.4379, 0.8881, 0.4157, 0.9129, 0.4104, 0.7323, 0.4658, 0.7694, 0.4433, 0.7413, 0.469, 0.8683, 0.3928, 0.9129, 0.4104, 0.8881, 0.4157, 0.9217, 0.4038, 0.9129, 0.4104, 0.8854, 0.3631, 0.104, 0.4672, 0.001492, 0.4745, 0.07082, 0.4422, 0.1669, 0.4832, 0.1211, 0.495, 0.104, 0.4672, 0.5965, 0.4669, 0.6263, 0.4274, 0.6718, 0.4675, 0.8302, 0.2757, 0.8339, 0.3559, 0.7959, 0.2427, 0.5168, 0.4664, 0.562, 0.4169, 0.5965, 0.4669, 0.8302, 0.2757, 0.7959, 0.2427, 0.7997, 0.142, 0.8904, 0.3502, 0.9217, 0.4038, 0.8854, 0.3631, 0.8671, 0.3511, 0.8608, 0.3779, 0.8302, 0.2757, 0.9041, 0.2965, 0.8904, 0.3502, 0.8757, 0.2699, 0.8757, 0.2699, 0.8671, 0.3511, 0.8474, 0.2421, 0.8924, 0.2373, 0.9192, 0.2598, 0.9041, 0.2965, 0.8924, 0.2373, 0.8757, 0.2699, 0.859, 0.1917, 0.9039, 0.2008, 0.8924, 0.2373, 0.8804, 0.1946, 0.859, 0.1917, 0.8474, 0.2421, 0.8245, 0.1283, 0.8671, 0.3511, 0.8854, 0.3631, 0.8683, 0.3928, 0.8904, 0.3502, 0.8854, 0.3631, 0.8671, 0.3511, 0.751, 0.2198, 0.7764, 0.1707, 0.7825, 0.24, 0.7408, 0.158, 0.751, 0.2198, 0.73, 0.2122, 0.6869, 0.1464, 0.73, 0.2122, 0.7033, 0.2472, 0.6411, 0.2019, 0.6869, 0.1464, 0.7033, 0.2472, 0.751, 0.2198, 0.7825, 0.24, 0.7549, 0.2544, 0.6411, 0.2019, 0.7033, 0.2472, 0.6632, 0.2474, 0.7033, 0.2472, 0.751, 0.2198, 0.7549, 0.2544, 0.6632, 0.2474, 0.6762, 0.3044, 0.6449, 0.3026, 0.6762, 0.3044, 0.7226, 0.3327, 0.6794, 0.357, 0.5773, 0.1862, 0.6028, 0.1429, 0.6411, 0.2019, 0.4711, 0.2157, 0.5028, 0.1506, 0.5155, 0.1709, 0.4367, 0.1555, 0.5028, 0.1506, 0.4711, 0.2157, 0.5096, 0.2022, 0.5773, 0.1862, 0.542, 0.2772, 0.4711, 0.2157, 0.5155, 0.1709, 0.5096, 0.2022, 0.5096, 0.2022, 0.542, 0.2772, 0.5001, 0.2414, 0.5773, 0.1862, 0.6449, 0.3026, 0.6043, 0.3143, 0.5451, 0.3146, 0.542, 0.2772, 0.6043, 0.3143, 0.51, 0.2899, 0.542, 0.2772, 0.5451, 0.3146, 0.6449, 0.3026, 0.6794, 0.357, 0.6478, 0.3531, 0.6043, 0.3143, 0.6478, 0.3531, 0.5916, 0.329, 0.6043, 0.3143, 0.5916, 0.329, 0.5451, 0.3146, 0.5164, 0.3412, 0.5451, 0.3146, 0.548, 0.3637, 0.51, 0.2899, 0.5451, 0.3146, 0.5164, 0.3412, 0.9751, 0.08176, 0.9251, 0.05618, 0.9308, 0.0224, 0.4654, 0.3484, 0.4832, 0.3712, 0.4613, 0.3801, 0.6478, 0.3531, 0.6746, 0.3819, 0.5792, 0.4005, 0.562, 0.4169, 0.548, 0.3637, 0.5792, 0.4005, 0.562, 0.4169, 0.5792, 0.4005, 0.6263, 0.4274, 0.123, 0.364, 0.13, 0.2599, 0.1693, 0.2917, 0.2109, 0.3017, 0.1693, 0.2917, 0.1756, 0.2334, 0.2226, 0.207, 0.2109, 0.3017, 0.1756, 0.2334, 0.22, 0.3592, 0.1693, 0.2917, 0.2109, 0.3017, 0.2806, 0.3492, 0.2449, 0.3472, 0.2589, 0.2881, 0.3245, 0.3623, 0.2806, 0.3492, 0.2589, 0.2881, 0.3549, 0.335, 0.3245, 0.3623, 0.3253, 0.2969, 0.3653, 0.3546, 0.3245, 0.3623, 0.3549, 0.335, 0.1626, 0.427, 0.08699, 0.3813, 0.123, 0.364, 0.1745, 0.4055, 0.1626, 0.427, 0.123, 0.364, 0.2342, 0.3975, 0.1626, 0.427, 0.1745, 0.4055, 0.2859, 0.4177, 0.2342, 0.3975, 0.22, 0.3592, 0.3257, 0.4578, 0.2859, 0.4177, 0.3245, 0.3623, 0.3653, 0.3546, 0.3257, 0.4578, 0.3245, 0.3623, 0.104, 0.4672, 0.08699, 0.3813, 0.1626, 0.427, 0.2859, 0.4177, 0.24, 0.4401, 0.2342, 0.3975, 0.3587, 0.481, 0.3257, 0.4578, 0.3653, 0.3546, 0.4306, 0.79, 0.3967, 0.6825, 0.4245, 0.66, 0.4054, 0.9305, 0.3963, 0.8343, 0.4192, 0.8873, 0.1669, 0.4832, 0.104, 0.4672, 0.1626, 0.427, 0.2557, 0.4886, 0.1626, 0.427, 0.24, 0.4401, 0.2879, 0.4578, 0.2737, 0.4785, 0.24, 0.4401, 0.3257, 0.4578, 0.2879, 0.4578, 0.2859, 0.4177, 0.4386, 0.9628, 0.4054, 0.9305, 0.4192, 0.8873, 0.1669, 0.4832, 0.2138, 0.5076, 0.1211, 0.495, 0.2557, 0.4886, 0.2138, 0.5076, 0.1669, 0.4832, 0.3257, 0.4578, 0.338, 0.4969, 0.3093, 0.5016, 0.4142, 0.9644, 0.3933, 0.9586, 0.4054, 0.9305, 0.4386, 0.9628, 0.4142, 0.9644, 0.4054, 0.9305, 0.7997, 0.142, 0.8245, 0.1283, 0.8302, 0.2757, 0.2741, 0.5249, 0.2138, 0.5076, 0.2557, 0.4886, 0.3093, 0.5016, 0.2557, 0.4886, 0.2737, 0.4785, 0.8066, 0.007072, 0.8405, 0.003336, 0.82, 0.03447, 0.377, 0.485, 0.357, 0.5222, 0.3587, 0.481, 0.4528, 0.9773, 0.4142, 0.9644, 0.4386, 0.9628, 0.8804, 0.1946, 0.859, 0.1917, 0.8292, 0.07428, 0.8919, 0.1438, 0.9251, 0.1778, 0.9039, 0.2008, 0.9022, 0.07832, 0.8919, 0.1438, 0.8686, 0.05107, 0.8451, 0.05293, 0.8686, 0.05107, 0.8804, 0.1946, 0.82, 0.03447, 0.8292, 0.07428, 0.8146, 0.083, 0.82, 0.03447, 0.8451, 0.05293, 0.8292, 0.07428, 0.8405, 0.003336, 0.8686, 0.05107, 0.8451, 0.05293, 0.8932, 0.0189, 0.8686, 0.05107, 0.8585, 0.0, 0.3744, 0.4507, 0.3587, 0.481, 0.3653, 0.3546, 0.6699, 0.7736, 0.6345, 0.6834, 0.6706, 0.7114, 0.5966, 0.7788, 0.6345, 0.6834, 0.6699, 0.7736, 0.6699, 0.7736, 0.6706, 0.7114, 0.6954, 0.7779, 0.5034, 0.7137, 0.5761, 0.8431, 0.5125, 0.7823, 0.4883, 0.7891, 0.4574, 0.7093, 0.5034, 0.7137, 0.5034, 0.7137, 0.5125, 0.7823, 0.4883, 0.7891, 0.5966, 0.7788, 0.6699, 0.7736, 0.6043, 0.8125, 0.4041, 0.2878, 0.4525, 0.2206, 0.4587, 0.2555, 0.3766, 0.5249, 0.3766, 0.6006, 0.3683, 0.5924, 0.6043, 0.8125, 0.6699, 0.7736, 0.6199, 0.8309, 0.4623, 0.8536, 0.426, 0.8284, 0.4883, 0.7891, 0.4041, 0.2878, 0.4587, 0.2555, 0.4705, 0.3011, 0.5761, 0.8431, 0.6043, 0.8125, 0.6199, 0.8309, 0.6199, 0.8309, 0.6203, 0.8406, 0.5485, 0.9044, 0.5387, 0.873, 0.5761, 0.8431, 0.5485, 0.9044, 0.512, 0.9275, 0.4866, 0.9092, 0.5387, 0.873, 0.512, 0.9275, 0.5387, 0.873, 0.5284, 0.9194, 0.4517, 0.9181, 0.4192, 0.8873, 0.4623, 0.8536, 0.422, 0.3894, 0.4654, 0.3484, 0.4613, 0.3801, 0.4517, 0.9181, 0.4386, 0.9628, 0.4192, 0.8873, 0.4832, 0.3712, 0.5168, 0.4664, 0.4613, 0.3801, 0.512, 0.9275, 0.5051, 0.9754, 0.486, 0.9651, 0.4528, 0.9773, 0.4866, 0.9092, 0.486, 0.9651, 0.4341, 0.469, 0.4613, 0.3801, 0.5168, 0.4664, 0.422, 0.3894, 0.4341, 0.469, 0.405, 0.4671, 0.9251, 0.03313, 0.9129, 0.0559, 0.8932, 0.0189, 0.4528, 0.9773, 0.486, 0.9651, 0.4691, 1.0, 0.9022, 0.07832, 0.9179, 0.08837, 0.9251, 0.1778, 0.9129, 0.0559, 0.9022, 0.07832, 0.8932, 0.0189, 0.8592, 0.8107, 0.8781, 0.8105, 0.8925, 0.8547, 0.7693, 0.8581, 0.8592, 0.8107, 0.8353, 0.8612, 0.9114, 0.7999, 0.8925, 0.8547, 0.8781, 0.8105, 0.7693, 0.8581, 0.7669, 0.7848, 0.8592, 0.8107, 0.8568, 0.5917, 0.8556, 0.6654, 0.8147, 0.6264, 0.8788, 0.6695, 0.908, 0.6789, 0.8908, 0.7247, 0.8556, 0.6654, 0.8788, 0.6695, 0.8908, 0.7247, 0.8556, 0.6654, 0.8908, 0.7247, 0.8023, 0.6825, 0.8788, 0.6695, 0.8854, 0.6194, 0.908, 0.6789, 0.8556, 0.6654, 0.8854, 0.6194, 0.8788, 0.6695, 0.8147, 0.6264, 0.8023, 0.6825, 0.7884, 0.6713, 0.8908, 0.7247, 0.8781, 0.8105, 0.8592, 0.8107, 0.8023, 0.6825, 0.8908, 0.7247, 0.8592, 0.8107, 0.7669, 0.7848, 0.8023, 0.6825, 0.8592, 0.8107, 0.9174, 0.6187, 0.9617, 0.6498, 0.936, 0.7487, 0.9615, 0.7045, 0.9637, 0.7608, 0.936, 0.7487, 0.8353, 0.8612, 0.8925, 0.8547, 0.8886, 0.8816, 0.1045, 0.9328, 0.1687, 0.9504, 0.1327, 0.9895, 0.232, 0.9757, 0.2011, 0.9588, 0.2229, 0.9502, 0.19, 0.9379, 0.1812, 0.9771, 0.1687, 0.9504, 0.158, 0.927, 0.1687, 0.9504, 0.1045, 0.9328, 0.2229, 0.9502, 0.2011, 0.9588, 0.19, 0.9379, 0.19, 0.9379, 0.158, 0.927, 0.1894, 0.912, 0.2462, 0.8802, 0.19, 0.9379, 0.1894, 0.912, 0.2462, 0.9277, 0.19, 0.9379, 0.2462, 0.8802, 0.2462, 0.8802, 0.3028, 0.9418, 0.2462, 0.9277, 0.3001, 0.8655, 0.2462, 0.8802, 0.2989, 0.8013, 0.1556, 0.8807, 0.1563, 0.7666, 0.2107, 0.7495, 0.1066, 0.8485, 0.1563, 0.7666, 0.1556, 0.8807, 0.2989, 0.8013, 0.2462, 0.8802, 0.2648, 0.7995, 0.3223, 0.8376, 0.3001, 0.8655, 0.3099, 0.8122, 0.2462, 0.8802, 0.1894, 0.912, 0.2267, 0.7698, 0.2648, 0.7995, 0.2462, 0.8802, 0.2267, 0.7698, 0.1894, 0.912, 0.2107, 0.7495, 0.2267, 0.7698, 0.0, 0.8301, 0.08209, 0.8838, 0.04088, 0.9, 0.05366, 0.8217, 0.1066, 0.8485, 0.08209, 0.8838, 0.05366, 0.8217, 0.02913, 0.8125, 0.0555, 0.7662, 0.06645, 0.1804, 0.04587, 0.262, 0.03396, 0.21, 0.9599, 0.8143, 0.9114, 0.7999, 0.936, 0.7487, 0.9637, 0.7608, 0.9599, 0.8143, 0.936, 0.7487, 0.9707, 0.08176, 0.9707, 0.1332, 0.9303, 0.128, 0.08209, 0.8838, 0.1172, 0.9058, 0.1045, 0.9328, 0.1066, 0.8485, 0.1556, 0.8807, 0.1172, 0.9058, 0.1183, 0.7384, 0.1563, 0.7666, 0.1066, 0.8485, 0.7471, 0.7519, 0.8023, 0.6825, 0.7669, 0.7848, 0.7884, 0.6713, 0.8023, 0.6825, 0.7471, 0.7519, 0.7755, 0.5953, 0.7471, 0.7519, 0.7256, 0.6843, 0.7755, 0.5953, 0.7994, 0.5913, 0.7884, 0.6713, 0.7471, 0.7519, 0.7178, 0.8205, 0.6973, 0.7604, 0.7256, 0.6843, 0.7471, 0.7519, 0.6973, 0.7604, 0.7758, 0.9043, 0.8353, 0.8612, 0.8107, 0.9111, 0.7693, 0.8581, 0.7758, 0.9043, 0.7435, 0.8991, 0.7465, 0.8511, 0.7435, 0.8991, 0.7345, 0.8653, 0.7465, 0.8511, 0.7345, 0.8653, 0.7169, 0.8584, 0.7178, 0.8205, 0.7465, 0.8511, 0.7169, 0.8584, 0.7758, 0.9043, 0.8107, 0.9111, 0.7906, 0.9331, 0.7758, 0.9043, 0.7906, 0.9331, 0.7651, 0.9358, 0.646, 0.02938, 0.6573, 0.0, 0.6853, 0.01492, 0.6326, 0.01266, 0.6573, 0.0, 0.646, 0.02938, 0.7464, 0.05297, 0.7351, 0.01894, 0.7711, 0.04626, 0.6853, 0.01492, 0.7351, 0.01894, 0.68, 0.04732, 0.68, 0.04732, 0.646, 0.02938, 0.6853, 0.01492, 0.7627, 0.07431, 0.7464, 0.05297, 0.7711, 0.04626, 0.7327, 0.08509, 0.68, 0.04732, 0.7464, 0.05297, 0.646, 0.02938, 0.68, 0.04732, 0.6451, 0.08283, 0.3324, 0.9595, 0.3028, 0.9418, 0.3102, 0.8973, 0.6451, 0.08283, 0.7327, 0.08509, 0.6869, 0.1464, 0.6973, 0.7604, 0.7178, 0.8205, 0.6954, 0.8115, 0.6954, 0.6902, 0.7243, 0.6563, 0.7256, 0.6843, 0.601, 0.53, 0.638, 0.5138, 0.6772, 0.5433, 0.5711, 0.03476, 0.5292, 0.003239, 0.5929, 4.947e-06, 0.5711, 0.03476, 0.6326, 0.01266, 0.646, 0.02938, 0.5715, 0.0728, 0.5711, 0.03476, 0.646, 0.02938, 0.5394, 0.04256, 0.5711, 0.03476, 0.5715, 0.0728, 0.5268, 0.06731, 0.5197, 0.03292, 0.5394, 0.04256, 0.6396, 0.6191, 0.6954, 0.5779, 0.6551, 0.6495, 0.5473, 0.1214, 0.5268, 0.06731, 0.5715, 0.0728, 0.5473, 0.1214, 0.5715, 0.0728, 0.6028, 0.1429, 0.88, 0.5727, 0.8854, 0.6194, 0.8568, 0.5917, 0.8331, 0.574, 0.8574, 0.5486, 0.8568, 0.5917, 0.8574, 0.5486, 0.8807, 0.5312, 0.88, 0.5727, 0.8807, 0.5312, 0.8983, 0.5099, 0.9005, 0.564, 0.8582, 0.509, 0.8574, 0.5486, 0.8254, 0.551, 0.8832, 0.5012, 0.8807, 0.5312, 0.8582, 0.509, 0.3683, 0.581, 0.3324, 0.5612, 0.3683, 0.5249, 0.8254, 0.551, 0.7976, 0.5154, 0.8386, 0.5079, 0.2582, 0.0, 0.2497, 0.02303, 0.2417, 0.000523, 0.8574, 0.469, 0.8852, 0.4751, 0.8832, 0.5012, 0.8392, 0.4721, 0.8574, 0.469, 0.8582, 0.509, 0.9389, 0.5924, 0.9637, 0.6282, 0.9174, 0.6187, 0.9316, 0.5346, 0.9637, 0.6282, 0.9389, 0.5924, 0.3009, 0.06704, 0.2497, 0.02303, 0.2851, 0.0236, 0.3186, 0.04615, 0.2851, 0.0236, 0.3077, 0.02407, 0.4229, 0.5264, 0.3922, 0.5223, 0.4152, 0.4979, 0.209, 0.03189, 0.1919, 0.07523, 0.1196, 0.06071, 0.2139, 0.0532, 0.1919, 0.07523, 0.209, 0.03189, 0.1348, 0.1834, 0.06645, 0.1804, 0.09515, 0.1037, 0.1809, 0.169, 0.1423, 0.2012, 0.1724, 0.1449, 0.1348, 0.1834, 0.1423, 0.2012, 0.08803, 0.2468, 0.1423, 0.2012, 0.1756, 0.2334, 0.13, 0.2599, 0.1756, 0.2334, 0.1693, 0.2917, 0.13, 0.2599, 0.1196, 0.06071, 0.1919, 0.07523, 0.09515, 0.1037, 0.2139, 0.0532, 0.2039, 0.09409, 0.1919, 0.07523, 0.2365, 0.07803, 0.2039, 0.09409, 0.2139, 0.0532, 0.3476, 0.08621, 0.3009, 0.06704, 0.3186, 0.04615, 0.4068, 0.5683, 0.3889, 0.5664, 0.3922, 0.5223, 0.257, 0.1363, 0.2215, 0.1266, 0.2365, 0.07803, 0.3023, 0.1177, 0.257, 0.1363, 0.3009, 0.06704, 0.2039, 0.09409, 0.1724, 0.1449, 0.1543, 0.132, 0.2215, 0.1266, 0.1724, 0.1449, 0.2039, 0.09409, 0.3296, 0.1408, 0.2959, 0.165, 0.3023, 0.1177, 0.2215, 0.1266, 0.2226, 0.207, 0.1809, 0.169, 0.2959, 0.165, 0.2226, 0.207, 0.257, 0.1363, 0.3296, 0.1408, 0.335, 0.1867, 0.2959, 0.165, 0.2226, 0.207, 0.1756, 0.2334, 0.1809, 0.169, 0.3253, 0.2969, 0.2589, 0.2881, 0.2226, 0.207, 0.335, 0.1867, 0.3459, 0.2739, 0.3253, 0.2969, 0.4068, 0.5683, 0.377, 0.5962, 0.3889, 0.5664, 0.3649, 0.0863, 0.3748, 0.1375, 0.3444, 0.1163, 0.4068, 0.5683, 0.4259, 0.62, 0.3954, 0.621, 0.4259, 0.62, 0.4245, 0.66, 0.3967, 0.6825, 0.3603, 0.1633, 0.3549, 0.335, 0.3459, 0.2739, 0.377, 0.1994, 0.3549, 0.335, 0.3603, 0.1633, 0.7615, 0.55, 0.7976, 0.5154, 0.7755, 0.5953, 0.722, 0.6011, 0.7755, 0.5953, 0.7243, 0.6563, 0.722, 0.6011, 0.7615, 0.55, 0.7755, 0.5953, 0.4833, 0.5728, 0.4622, 0.5276, 0.505, 0.5182, 0.4461, 0.5489, 0.4229, 0.5264, 0.4622, 0.5276, 0.5739, 0.5444, 0.601, 0.53, 0.6092, 0.5611, 0.4461, 0.5489, 0.4621, 0.5791, 0.4068, 0.5683, 0.4833, 0.5728, 0.5739, 0.5444, 0.5738, 0.5998, 0.5738, 0.5998, 0.6092, 0.5611, 0.6396, 0.6191, 0.6133, 0.6465, 0.5738, 0.5998, 0.6396, 0.6191, 0.4621, 0.5791, 0.501, 0.6852, 0.4259, 0.62, 0.6133, 0.6465, 0.6396, 0.6191, 0.6551, 0.6495, 0.501, 0.6852, 0.4245, 0.66, 0.4259, 0.62, 0.501, 0.6852, 0.4621, 0.5791, 0.5186, 0.6439, 0.6345, 0.6834, 0.6133, 0.6465, 0.6551, 0.6495, 0.5186, 0.6439, 0.574, 0.6333, 0.5697, 0.6988, 0.501, 0.6852, 0.5034, 0.7137, 0.4574, 0.7093, 0.3168, 0.7703, 0.3099, 0.8122, 0.2989, 0.8013, 0.2989, 0.8013, 0.2648, 0.7995, 0.293, 0.7063, 0.293, 0.7063, 0.2648, 0.7995, 0.2702, 0.6997, 0.2702, 0.6997, 0.2648, 0.7995, 0.2107, 0.7495, 0.1772, 0.6949, 0.2282, 0.6841, 0.2107, 0.7495, 0.772, 0.3346, 0.795, 0.2101, 0.7911, 0.3464, 0.2282, 0.6841, 0.2702, 0.6997, 0.2107, 0.7495, 0.7033, 0.2472, 0.7549, 0.2544, 0.7564, 0.3117, 0.2047, 0.6455, 0.1772, 0.6949, 0.1752, 0.6643, 0.293, 0.7063, 0.2702, 0.6997, 0.2835, 0.6514, 0.7673, 0.3661, 0.772, 0.3346, 0.7911, 0.3464, 0.2047, 0.6455, 0.184, 0.6276, 0.2326, 0.5896, 0.0555, 0.7662, 0.05478, 0.7052, 0.1148, 0.7006, 0.05916, 0.3162, 0.03815, 0.321, 0.04587, 0.262, 0.13, 0.2599, 0.05916, 0.3162, 0.08803, 0.2468, 0.13, 0.2599, 0.123, 0.364, 0.05916, 0.3162, 0.05478, 0.7052, 0.1003, 0.6172, 0.1148, 0.7006, 0.08699, 0.3813, 0.05752, 0.4158, 0.03815, 0.321, 0.05916, 0.3162, 0.123, 0.364, 0.08699, 0.3813, 0.001543, 0.3463, 0.05752, 0.4158, 0.0, 0.4205, 0.08699, 0.3813, 0.07082, 0.4422, 0.05752, 0.4158, 0.1183, 0.7384, 0.1148, 0.7006, 0.1752, 0.6643, 0.1148, 0.7006, 0.1499, 0.6342, 0.1752, 0.6643, 0.1499, 0.6342, 0.184, 0.6276, 0.1752, 0.6643, 0.05752, 0.4158, 0.07082, 0.4422, 0.0, 0.4205, 0.07082, 0.4422, 0.001492, 0.4745, 0.0, 0.4205, 0.2835, 0.6514, 0.2316, 0.6488, 0.2737, 0.5693, 0.7851, 0.4096, 0.7465, 0.4115, 0.7787, 0.3904, 0.2316, 0.6488, 0.2326, 0.5896, 0.2737, 0.5693, 0.6794, 0.357, 0.7226, 0.3327, 0.7465, 0.4115, 0.3029, 0.5673, 0.3091, 0.6035, 0.3052, 0.6277, 0.6746, 0.3819, 0.7465, 0.4115, 0.7168, 0.4435, 0.3029, 0.5673, 0.2737, 0.5693, 0.2895, 0.5612, 0.7473, 0.4418, 0.7465, 0.4115, 0.7694, 0.4433, 0.2737, 0.5693, 0.2776, 0.5376, 0.2895, 0.5612, 0.2326, 0.5896, 0.2516, 0.5275, 0.2737, 0.5693, 0.2516, 0.5275, 0.2776, 0.5376, 0.2737, 0.5693, 0.7168, 0.4435, 0.7465, 0.4115, 0.7473, 0.4418, 0.7323, 0.4658, 0.6263, 0.4274, 0.7168, 0.4435, 0.7323, 0.4658, 0.7473, 0.4418, 0.7694, 0.4433, 0.7168, 0.4435, 0.7473, 0.4418, 0.7323, 0.4658, 0.8683, 0.3928, 0.8854, 0.3631, 0.9129, 0.4104, 0.104, 0.4672, 0.03651, 0.5204, 0.001492, 0.4745, 0.104, 0.4672, 0.1211, 0.495, 0.03651, 0.5204, 0.182, 0.5872, 0.2027, 0.5401, 0.239, 0.5249, 0.8339, 0.3559, 0.8302, 0.2757, 0.8608, 0.3779, 0.5965, 0.4669, 0.562, 0.4169, 0.6263, 0.4274, 0.8302, 0.2757, 0.8245, 0.1283, 0.8474, 0.2421, 0.8608, 0.3779, 0.8671, 0.3511, 0.8683, 0.3928, 0.8904, 0.3502, 0.92, 0.3395, 0.9217, 0.4038, 0.6718, 0.4675, 0.6263, 0.4274, 0.7323, 0.4658, 0.8904, 0.3502, 0.9041, 0.2965, 0.92, 0.3395, 0.9192, 0.2598, 0.92, 0.3395, 0.9041, 0.2965, 0.8757, 0.2699, 0.8904, 0.3502, 0.8671, 0.3511, 0.8302, 0.2757, 0.8474, 0.2421, 0.8671, 0.3511, 0.8924, 0.2373, 0.9041, 0.2965, 0.8757, 0.2699, 0.859, 0.1917, 0.8757, 0.2699, 0.8474, 0.2421, 0.9039, 0.2008, 0.9192, 0.2598, 0.8924, 0.2373, 0.8804, 0.1946, 0.8924, 0.2373, 0.859, 0.1917, 0.9251, 0.1778, 0.9192, 0.2598, 0.9039, 0.2008, 0.6869, 0.1464, 0.7408, 0.158, 0.73, 0.2122, 0.7033, 0.2472, 0.73, 0.2122, 0.751, 0.2198, 0.6762, 0.3044, 0.6632, 0.2474, 0.7033, 0.2472, 0.7226, 0.3327, 0.7033, 0.2472, 0.7564, 0.3117, 0.6762, 0.3044, 0.7033, 0.2472, 0.7226, 0.3327, 0.6794, 0.357, 0.6449, 0.3026, 0.6762, 0.3044, 0.6746, 0.3819, 0.6478, 0.3531, 0.6794, 0.357, 0.6028, 0.1429, 0.6869, 0.1464, 0.6411, 0.2019, 0.5096, 0.2022, 0.6028, 0.1429, 0.5773, 0.1862, 0.4525, 0.2206, 0.4367, 0.1555, 0.4711, 0.2157, 0.4711, 0.2157, 0.5096, 0.2022, 0.5001, 0.2414, 0.6411, 0.2019, 0.6632, 0.2474, 0.6449, 0.3026, 0.5773, 0.1862, 0.6411, 0.2019, 0.6449, 0.3026, 0.542, 0.2772, 0.5773, 0.1862, 0.6043, 0.3143, 0.51, 0.2899, 0.4711, 0.2157, 0.5001, 0.2414, 0.4587, 0.2555, 0.4711, 0.2157, 0.51, 0.2899, 0.4587, 0.2555, 0.4525, 0.2206, 0.4711, 0.2157, 0.51, 0.2899, 0.5001, 0.2414, 0.542, 0.2772, 0.4587, 0.2555, 0.51, 0.2899, 0.4705, 0.3011, 0.6478, 0.3531, 0.6043, 0.3143, 0.6449, 0.3026, 0.548, 0.3637, 0.5451, 0.3146, 0.5916, 0.329, 0.4705, 0.3011, 0.5164, 0.3412, 0.4654, 0.3484, 0.4705, 0.3011, 0.51, 0.2899, 0.5164, 0.3412, 0.548, 0.3637, 0.5916, 0.329, 0.6478, 0.3531, 0.4832, 0.3712, 0.4654, 0.3484, 0.5164, 0.3412, 0.548, 0.3637, 0.6478, 0.3531, 0.5792, 0.4005, 0.9751, 0.0, 0.9751, 0.08176, 0.9308, 0.0224, 0.6263, 0.4274, 0.5792, 0.4005, 0.6746, 0.3819, 0.4832, 0.3712, 0.562, 0.4169, 0.5168, 0.4664, 0.2589, 0.2881, 0.2109, 0.3017, 0.2226, 0.207, 0.2589, 0.2881, 0.2449, 0.3472, 0.2109, 0.3017, 0.3253, 0.2969, 0.3245, 0.3623, 0.2589, 0.2881, 0.3459, 0.2739, 0.3549, 0.335, 0.3253, 0.2969, 0.1693, 0.2917, 0.1745, 0.4055, 0.123, 0.364, 0.2449, 0.3472, 0.22, 0.3592, 0.2109, 0.3017, 0.22, 0.3592, 0.1745, 0.4055, 0.1693, 0.2917, 0.22, 0.3592, 0.2342, 0.3975, 0.1745, 0.4055, 0.2806, 0.3492, 0.22, 0.3592, 0.2449, 0.3472, 0.2806, 0.3492, 0.2859, 0.4177, 0.22, 0.3592, 0.3245, 0.3623, 0.2859, 0.4177, 0.2806, 0.3492, 0.2342, 0.3975, 0.24, 0.4401, 0.1626, 0.427, 0.2859, 0.4177, 0.2879, 0.4578, 0.24, 0.4401, 0.3967, 0.6825, 0.4112, 0.8161, 0.3916, 0.8136, 0.4306, 0.79, 0.4112, 0.8161, 0.3967, 0.6825, 0.4306, 0.79, 0.426, 0.8284, 0.4112, 0.8161, 0.3963, 0.8343, 0.3916, 0.8136, 0.4112, 0.8161, 0.3963, 0.8343, 0.4112, 0.8161, 0.426, 0.8284, 0.3963, 0.8343, 0.426, 0.8284, 0.4192, 0.8873, 0.2557, 0.4886, 0.1669, 0.4832, 0.1626, 0.427, 0.2737, 0.4785, 0.2557, 0.4886, 0.24, 0.4401, 0.3093, 0.5016, 0.2737, 0.4785, 0.2879, 0.4578, 0.3257, 0.4578, 0.3093, 0.5016, 0.2879, 0.4578, 0.3587, 0.481, 0.338, 0.4969, 0.3257, 0.4578, 0.8146, 0.083, 0.8245, 0.1283, 0.7997, 0.142, 0.3093, 0.5016, 0.2741, 0.5249, 0.2557, 0.4886, 0.795, 0.03352, 0.82, 0.03447, 0.8146, 0.083, 0.338, 0.4969, 0.3201, 0.5244, 0.3093, 0.5016, 0.3587, 0.481, 0.357, 0.5222, 0.338, 0.4969, 0.4142, 0.9644, 0.4297, 0.9999, 0.4149, 0.9983, 0.4528, 0.9773, 0.4691, 1.0, 0.4297, 0.9999, 0.4528, 0.9773, 0.4297, 0.9999, 0.4142, 0.9644, 0.8245, 0.1283, 0.8292, 0.07428, 0.859, 0.1917, 0.8804, 0.1946, 0.8919, 0.1438, 0.9039, 0.2008, 0.9022, 0.07832, 0.9251, 0.1778, 0.8919, 0.1438, 0.8146, 0.083, 0.8292, 0.07428, 0.8245, 0.1283, 0.8804, 0.1946, 0.8686, 0.05107, 0.8919, 0.1438, 0.8292, 0.07428, 0.8451, 0.05293, 0.8804, 0.1946, 0.8686, 0.05107, 0.8932, 0.0189, 0.9022, 0.07832, 0.82, 0.03447, 0.8405, 0.003336, 0.8451, 0.05293, 0.8405, 0.003336, 0.8585, 0.0, 0.8686, 0.05107, 0.5966, 0.7788, 0.5697, 0.6988, 0.6345, 0.6834, 0.5554, 0.7389, 0.5697, 0.6988, 0.5966, 0.7788, 0.5034, 0.7137, 0.5554, 0.7389, 0.5761, 0.8431, 0.4883, 0.7891, 0.4306, 0.79, 0.4574, 0.7093, 0.5761, 0.8431, 0.5554, 0.7389, 0.5966, 0.7788, 0.4306, 0.79, 0.4883, 0.7891, 0.426, 0.8284, 0.6203, 0.8406, 0.6699, 0.7736, 0.6954, 0.7779, 0.5761, 0.8431, 0.5966, 0.7788, 0.6043, 0.8125, 0.5066, 0.836, 0.4623, 0.8536, 0.4883, 0.7891, 0.5066, 0.836, 0.4883, 0.7891, 0.5125, 0.7823, 0.5387, 0.873, 0.5066, 0.836, 0.5125, 0.7823, 0.5387, 0.873, 0.5125, 0.7823, 0.5761, 0.8431, 0.6199, 0.8309, 0.5485, 0.9044, 0.5761, 0.8431, 0.5066, 0.836, 0.4866, 0.9092, 0.4623, 0.8536, 0.5066, 0.836, 0.5387, 0.873, 0.4866, 0.9092, 0.4623, 0.8536, 0.4192, 0.8873, 0.426, 0.8284, 0.4654, 0.3484, 0.4041, 0.2878, 0.4705, 0.3011, 0.5485, 0.9044, 0.5284, 0.9194, 0.5387, 0.873, 0.4866, 0.9092, 0.4517, 0.9181, 0.4623, 0.8536, 0.422, 0.3894, 0.4041, 0.2878, 0.4654, 0.3484, 0.422, 0.3894, 0.3813, 0.3604, 0.4041, 0.2878, 0.5284, 0.9194, 0.5485, 0.9044, 0.5721, 0.9301, 0.381, 0.4392, 0.377, 0.3782, 0.422, 0.3894, 0.512, 0.9275, 0.5284, 0.9194, 0.5051, 0.9754, 0.512, 0.9275, 0.486, 0.9651, 0.4866, 0.9092, 0.4517, 0.9181, 0.4528, 0.9773, 0.4386, 0.9628, 0.4528, 0.9773, 0.4517, 0.9181, 0.4866, 0.9092, 0.422, 0.3894, 0.4613, 0.3801, 0.4341, 0.469, 0.381, 0.4392, 0.422, 0.3894, 0.405, 0.4671, 0.5051, 0.9754, 0.4691, 1.0, 0.486, 0.9651, 0.9022, 0.07832, 0.9129, 0.0559, 0.9179, 0.08837])
me_icosphere.update()

# ---- objects
ob_rock = bpy.data.objects.new('Rock', me_icosphere)

# ---- transforms, parenting, visibility, modifiers, constraints
ob_rock.location = (0.0, 0.0, 0.0)

# ---- collection membership
col_collection.objects.link(ob_rock)

# ---- scene / render settings (as saved in the file)
scene.frame_start = 1; scene.frame_end = 250; scene.frame_set(1)
scene.render.engine = 'BLENDER_EEVEE_NEXT'
scene.cycles.sampling_pattern = 'TABULATED_SOBOL'
scene.cycles.use_light_tree = False
scene.view_settings.view_transform = 'Filmic'
bpy.context.view_layer.update()

# ---- added for rendering (the .blend has no active camera and no usable light): camera, sun
cam_auto = bpy.data.cameras.new('AutoCamera')
cam_auto.lens = 50.0
cam_auto.sensor_width = 36.0
cam_auto.clip_end = 1000.0
ob_auto_camera = bpy.data.objects.new('AutoCamera', cam_auto)
scene.collection.objects.link(ob_auto_camera)
ob_auto_camera.location = (3.33898, -4.22837, 2.52816)
ob_auto_camera.rotation_euler = (1.09748, -7.21219e-08, 0.694738)
scene.camera = ob_auto_camera
light_auto_sun = bpy.data.lights.new('AutoSun', 'SUN')
light_auto_sun.energy = 3.0
light_auto_sun.angle = 0.0523599
ob_auto_sun = bpy.data.objects.new('AutoSun', light_auto_sun)
scene.collection.objects.link(ob_auto_sun)
ob_auto_sun.rotation_euler = (0.872665, 0.174533, 0.523599)
bpy.context.view_layer.update()
